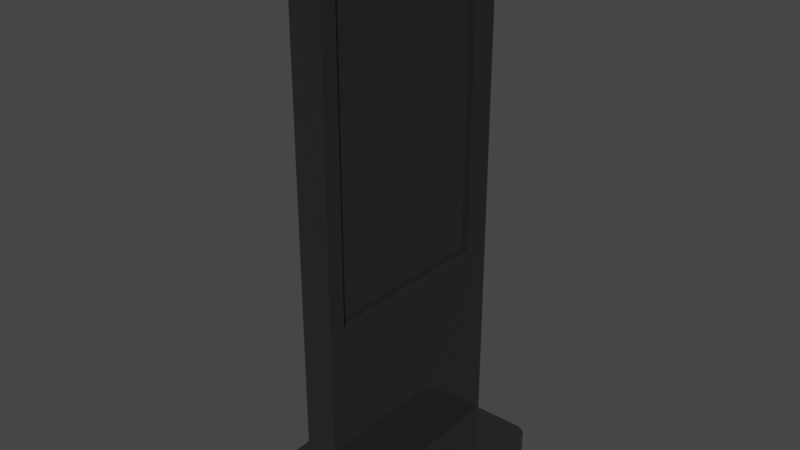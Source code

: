 # Source: Kiosk.blend  (saved by Blender 2.93.21; exported with 4.5.12 LTS)
import bpy
from mathutils import Matrix  # noqa: F401  (used for matrix-valued properties, if any)

bpy.ops.wm.read_factory_settings(use_empty=True)
scene = bpy.context.scene
scene.name = 'Scene'

# ---- collections
col_collection = bpy.data.collections.new('Collection'); scene.collection.children.link(col_collection)

# ---- materials (node trees are filled in below, after node groups)
mat_blackscreen_003 = bpy.data.materials.new('blackscreen.003')
mat_blackscreen_003.use_transparent_shadow = False

# ---- node groups
ng_auto_smooth = bpy.data.node_groups.new('Auto Smooth', 'GeometryNodeTree')
_s = ng_auto_smooth.interface.new_socket(name='Geometry', in_out='OUTPUT', socket_type='NodeSocketGeometry')
_s = ng_auto_smooth.interface.new_socket(name='Geometry', in_out='INPUT', socket_type='NodeSocketGeometry')
_s = ng_auto_smooth.interface.new_socket(name='Angle', in_out='INPUT', socket_type='NodeSocketFloat')
_s.subtype = 'ANGLE'
_s.min_value = 0.0
_s.max_value = 3.142
ng_auto_smooth.is_modifier = True
_N = ng_auto_smooth.nodes; _L = ng_auto_smooth.links
n0 = _N.new('NodeGroupOutput'); n0.name = 'Group Output'; n0.location = (480, -100)
n1 = _N.new('NodeGroupInput'); n1.name = 'Group Input'; n1.location = (-420, -300)
n2 = _N.new('NodeGroupInput'); n2.name = 'Group Input.001'; n2.location = (-60, -100)
n3 = _N.new('GeometryNodeSetShadeSmooth'); n3.name = 'Set Shade Smooth'; n3.location = (120, -100)
n3.domain = 'EDGE'
n4 = _N.new('GeometryNodeSetShadeSmooth'); n4.name = 'Set Shade Smooth.001'; n4.location = (300, -100)
n5 = _N.new('GeometryNodeInputMeshEdgeAngle'); n5.name = 'Edge Angle'; n5.location = (-420, -220)
n6 = _N.new('GeometryNodeInputEdgeSmooth'); n6.name = 'Is Edge Smooth'; n6.location = (-60, -160)
n7 = _N.new('GeometryNodeInputShadeSmooth'); n7.name = 'Is Face Smooth'; n7.location = (-240, -340)
n8 = _N.new('FunctionNodeBooleanMath'); n8.name = 'Boolean Math'; n8.location = (-60, -220)
n9 = _N.new('FunctionNodeCompare'); n9.name = 'Compare'; n9.location = (-240, -180)
n9.operation = 'LESS_EQUAL'
_L.new(n5.outputs[0], n9.inputs[0])
_L.new(n4.outputs[0], n0.inputs[0])
_L.new(n1.outputs[1], n9.inputs[1])
_L.new(n9.outputs[0], n8.inputs[0])
_L.new(n7.outputs[0], n8.inputs[1])
_L.new(n2.outputs[0], n3.inputs[0])
_L.new(n6.outputs[0], n3.inputs[1])
_L.new(n3.outputs[0], n4.inputs[0])
_L.new(n8.outputs[0], n3.inputs[2])
n0.is_active_output = True

# ---- material node trees
mat_blackscreen_003.use_nodes = True; mat_blackscreen_003.node_tree.nodes.clear()
_N = mat_blackscreen_003.node_tree.nodes; _L = mat_blackscreen_003.node_tree.links
n0 = _N.new('ShaderNodeBsdfPrincipled'); n0.name = 'Principled BSDF'; n0.location = (10, 300)
n0.distribution = 'GGX'
n0.subsurface_method = 'BURLEY'
n0.inputs[0].default_value = (0.03522, 0.03522, 0.03522, 1.0)
n0.inputs[1].default_value = 0.3676
n0.inputs[2].default_value = 0.08088
n0.inputs[3].default_value = 1.45
n0.inputs[27].default_value = (0.0, 0.0, 0.0, 1.0)
n0.inputs[28].default_value = 1.0
n1 = _N.new('ShaderNodeOutputMaterial'); n1.name = 'Material Output'; n1.location = (300, 300)
_L.new(n0.outputs[0], n1.inputs[0])
n1.is_active_output = True

# ---- world
world_world = bpy.data.worlds.new('World'); scene.world = world_world
world_world.use_nodes = True; world_world.node_tree.nodes.clear()
_N = world_world.node_tree.nodes; _L = world_world.node_tree.links
n0 = _N.new('ShaderNodeOutputWorld'); n0.name = 'World Output'; n0.location = (300, 300)
n1 = _N.new('ShaderNodeBackground'); n1.name = 'Background'; n1.location = (10, 300)
n1.inputs[0].default_value = (0.05088, 0.05088, 0.05088, 1.0)
_L.new(n1.outputs[0], n0.inputs[0])
n0.is_active_output = True
world_world.color = (0.05088, 0.05088, 0.05088)
world_world.use_sun_shadow = False
world_world.sun_shadow_jitter_overblur = 0.0

# ---- meshes
me_cube_205 = bpy.data.meshes.new('Cube.205')
me_cube_205.from_pydata([(-1.0, -0.8039, -1.0), (-1.0, -1.0, -0.8039), (-1.0, -0.879, -0.9851), (-1.0, -0.9426, -0.9426), (-1.0, -0.9851, -0.879), (-1.0, -1.0, 0.8039), (-1.0, -0.8039, 1.0), (-1.0, -0.9851, 0.879), (-1.0, -0.9426, 0.9426), (-1.0, -0.879, 0.9851), (-1.0, 1.0, -0.8039), (-1.0, 0.8039, -1.0), (-1.0, 0.9851, -0.879), (-1.0, 0.9426, -0.9426), (-1.0, 0.879, -0.9851), (-1.0, 0.8039, 1.0), (-1.0, 1.0, 0.8039), (-1.0, 0.879, 0.9851), (-1.0, 0.9426, 0.9426), (-1.0, 0.9851, 0.879), (1.0, -1.0, -0.8039), (1.0, -0.8039, -1.0), (1.0, -0.9851, -0.879), (1.0, -0.9426, -0.9426), (1.0, -0.879, -0.9851), (1.0, -0.8039, 1.0), (1.0, -1.0, 0.8039), (1.0, -0.879, 0.9851), (1.0, -0.9426, 0.9426), (1.0, -0.9851, 0.879), (1.0, 0.8039, -1.0), (1.0, 1.0, -0.8039), (1.0, 0.879, -0.9851), (1.0, 0.9426, -0.9426), (1.0, 0.9851, -0.879), (1.0, 1.0, 0.8039), (1.0, 0.8039, 1.0), (1.0, 0.9851, 0.879), (1.0, 0.9426, 0.9426), (1.0, 0.879, 0.9851)], [], [(20, 26, 5, 1), (30, 32, 33, 34, 31, 35, 37, 38, 39, 36, 25, 27, 28, 29, 26, 20, 22, 23, 24, 21), (36, 15, 6, 25), (0, 2, 3, 4, 1, 5, 7, 8, 9, 6, 15, 17, 18, 19, 16, 10, 12, 13, 14, 11), (10, 16, 35, 31), (30, 11, 14, 32), (32, 14, 13, 33), (33, 13, 12, 34), (34, 12, 10, 31), (15, 36, 39, 17), (17, 39, 38, 18), (18, 38, 37, 19), (19, 37, 35, 16), (0, 21, 24, 2), (2, 24, 23, 3), (3, 23, 22, 4), (4, 22, 20, 1), (25, 6, 9, 27), (27, 9, 8, 28), (28, 8, 7, 29), (29, 7, 5, 26), (11, 30, 21, 0)])
_uv = me_cube_205.uv_layers.new(name='UVMap')
_uv.uv.foreach_set('vector', [0.3995, 0.75, 0.6005, 0.75, 0.6005, 1.0, 0.3995, 1.0, 0.375, 0.5245, 0.3769, 0.5151, 0.3822, 0.5072, 0.3901, 0.5019, 0.3995, 0.5, 0.6005, 0.5, 0.6099, 0.5019, 0.6178, 0.5072, 0.6231, 0.5151, 0.625, 0.5245, 0.625, 0.7255, 0.6231, 0.7349, 0.6178, 0.7428, 0.6099, 0.7481, 0.6005, 0.75, 0.3995, 0.75, 0.3901, 0.7481, 0.3822, 0.7428, 0.3769, 0.7349, 0.375, 0.7255, 0.625, 0.5245, 0.875, 0.5245, 0.875, 0.7255, 0.625, 0.7255, 0.375, 0.02451, 0.3769, 0.01513, 0.3822, 0.007179, 0.3901, 0.001866, 0.3995, 0.0, 0.6005, 0.0, 0.6099, 0.001866, 0.6178, 0.007179, 0.6231, 0.01513, 0.625, 0.02451, 0.625, 0.2255, 0.6231, 0.2349, 0.6178, 0.2428, 0.6099, 0.2481, 0.6005, 0.25, 0.3995, 0.25, 0.3901, 0.2481, 0.3822, 0.2428, 0.3769, 0.2349, 0.375, 0.2255, 0.3995, 0.25, 0.6005, 0.25, 0.6005, 0.5, 0.3995, 0.5, 0.375, 0.5245, 0.125, 0.5245, 0.125, 0.5151, 0.375, 0.5151, 0.375, 0.5151, 0.125, 0.5151, 0.125, 0.5, 0.375, 0.5, 0.375, 0.5, 0.375, 0.25, 0.3901, 0.25, 0.3901, 0.5, 0.3901, 0.5, 0.3901, 0.25, 0.3995, 0.25, 0.3995, 0.5, 0.875, 0.5245, 0.625, 0.5245, 0.625, 0.5151, 0.875, 0.5151, 0.875, 0.5151, 0.625, 0.5151, 0.625, 0.5, 0.875, 0.5, 0.625, 0.25, 0.625, 0.5, 0.6099, 0.5, 0.6099, 0.25, 0.6099, 0.25, 0.6099, 0.5, 0.6005, 0.5, 0.6005, 0.25, 0.125, 0.7255, 0.375, 0.7255, 0.375, 0.7349, 0.125, 0.7349, 0.125, 0.7349, 0.375, 0.7349, 0.375, 0.75, 0.125, 0.75, 0.375, 1.0, 0.375, 0.75, 0.3901, 0.75, 0.3901, 1.0, 0.3901, 1.0, 0.3901, 0.75, 0.3995, 0.75, 0.3995, 1.0, 0.625, 0.7255, 0.875, 0.7255, 0.875, 0.7349, 0.625, 0.7349, 0.625, 0.7349, 0.875, 0.7349, 0.875, 0.75, 0.625, 0.75, 0.625, 0.75, 0.625, 1.0, 0.6099, 1.0, 0.6099, 0.75, 0.6099, 0.75, 0.6099, 1.0, 0.6005, 1.0, 0.6005, 0.75, 0.125, 0.5245, 0.375, 0.5245, 0.375, 0.7255, 0.125, 0.7255])
me_cube_205.materials.append(mat_blackscreen_003)
me_cube_205.use_remesh_fix_poles = True
me_cube_205.use_remesh_preserve_attributes = False
me_cube_205.update()
me_cube_206 = bpy.data.meshes.new('Cube.206')
me_cube_206.from_pydata([(-1.0, -1.0, -1.0), (-1.0, 1.0, -1.0), (1.0, -1.0, -1.0), (1.0, 1.0, -1.0), (-1.0, -1.0, 5.449), (-1.0, -0.791, 5.658), (-1.0, -0.9841, 5.529), (-1.0, -0.9388, 5.596), (-1.0, -0.871, 5.642), (1.0, -0.791, 5.658), (1.0, -1.0, 5.449), (1.0, -0.871, 5.642), (1.0, -0.9388, 5.596), (1.0, -0.9841, 5.529), (-1.0, 0.7779, 5.658), (-1.0, 1.0, 5.436), (-1.0, 0.8629, 5.641), (-1.0, 0.935, 5.593), (-1.0, 0.9831, 5.521), (1.0, 1.0, 5.436), (1.0, 0.7779, 5.658), (1.0, 0.9831, 5.521), (1.0, 0.935, 5.593), (1.0, 0.8629, 5.641), (-0.4012, -0.8476, 1.59), (-0.4012, -0.8476, 5.43), (-0.4012, 0.8382, 1.59), (-0.4012, 0.8382, 5.43), (0.5432, -0.8476, 1.59), (0.5432, -0.8476, 5.43), (0.5432, 0.8382, 1.59), (0.5432, 0.8382, 5.43), (1.0, 0.8382, 1.59), (1.0, -0.8476, 1.59), (1.0, -0.8476, 5.43), (1.0, 0.8382, 5.43), (-1.0, 0.8576, 1.57), (-0.9806, 0.8382, 1.59), (-0.999, 0.8516, 1.576), (-0.9963, 0.8462, 1.582), (-0.992, 0.8419, 1.586), (-0.9866, 0.8391, 1.589), (-1.0, -0.867, 1.57), (-0.9806, -0.8476, 1.59), (-0.999, -0.861, 1.576), (-0.9963, -0.8556, 1.582), (-0.992, -0.8513, 1.586), (-0.9866, -0.8485, 1.589), (-1.0, -0.867, 5.45), (-0.9806, -0.8476, 5.43), (-0.999, -0.861, 5.444), (-0.9963, -0.8556, 5.438), (-0.992, -0.8513, 5.434), (-0.9866, -0.8485, 5.431), (-0.9806, 0.8382, 5.43), (-1.0, 0.8576, 5.45), (-0.9866, 0.8391, 5.431), (-0.992, 0.8419, 5.434), (-0.9963, 0.8462, 5.438), (-0.999, 0.8516, 5.444)], [], [(13, 10, 34, 35, 19, 21, 22, 23, 20, 9, 11, 12), (34, 10, 2, 3, 19, 35, 32, 33), (20, 14, 5, 9), (1, 15, 19, 3), (1, 3, 2, 0), (9, 5, 8, 11), (11, 8, 7, 12), (12, 7, 6, 13), (13, 6, 4, 10), (2, 10, 4, 0), (14, 20, 23, 16), (16, 23, 22, 17), (17, 22, 21, 18), (18, 21, 19, 15), (54, 27, 25, 49), (37, 26, 27, 54), (25, 24, 43, 49), (26, 24, 25, 27), (6, 7, 8, 5, 14, 16, 17, 18, 15, 55, 48, 4), (55, 15, 1, 0, 4, 48, 42, 36), (28, 30, 31, 29), (35, 31, 30, 32), (33, 28, 29, 34), (30, 28, 33, 32), (29, 31, 35, 34), (36, 42, 44, 38), (38, 44, 45, 39), (39, 45, 46, 40), (40, 46, 47, 41), (41, 47, 43, 37), (37, 54, 56, 41), (41, 56, 57, 40), (40, 57, 58, 39), (39, 58, 59, 38), (38, 59, 55, 36), (42, 48, 50, 44), (44, 50, 51, 45), (45, 51, 52, 46), (46, 52, 53, 47), (47, 53, 49, 43), (48, 55, 59, 50), (50, 59, 58, 51), (51, 58, 57, 52), (52, 57, 56, 53), (53, 56, 54, 49), (43, 24, 26, 37)])
_uv = me_cube_206.uv_layers.new(name='UVMap')
_uv.uv.foreach_set('vector', [0.6202, 0.748, 0.6172, 0.75, 0.6165, 0.7309, 0.6165, 0.5202, 0.6167, 0.5, 0.6199, 0.5021, 0.6226, 0.5081, 0.6244, 0.5171, 0.625, 0.5278, 0.625, 0.7239, 0.6244, 0.7339, 0.6227, 0.7423, 0.6165, 0.7309, 0.6172, 0.75, 0.375, 0.75, 0.375, 0.5, 0.6167, 0.5, 0.6165, 0.5202, 0.4722, 0.5202, 0.4722, 0.7309, 0.625, 0.5278, 0.875, 0.5278, 0.875, 0.7239, 0.625, 0.7239, 0.375, 0.25, 0.6167, 0.25, 0.6167, 0.5, 0.375, 0.5, 0.125, 0.5, 0.375, 0.5, 0.375, 0.75, 0.125, 0.75, 0.625, 0.7239, 0.875, 0.7239, 0.875, 0.7339, 0.625, 0.7339, 0.625, 0.7339, 0.875, 0.7339, 0.875, 0.75, 0.625, 0.75, 0.625, 0.75, 0.625, 1.0, 0.6202, 1.0, 0.6202, 0.75, 0.6202, 0.75, 0.6202, 1.0, 0.6172, 1.0, 0.6172, 0.75, 0.375, 0.75, 0.6172, 0.75, 0.6172, 1.0, 0.375, 1.0, 0.875, 0.5278, 0.625, 0.5278, 0.625, 0.5171, 0.875, 0.5171, 0.875, 0.5171, 0.625, 0.5171, 0.625, 0.5, 0.875, 0.5, 0.625, 0.25, 0.625, 0.5, 0.6199, 0.5, 0.6199, 0.25, 0.6199, 0.25, 0.6199, 0.5, 0.6167, 0.5, 0.6167, 0.25, 0.6375, 0.5, 0.625, 0.5, 0.625, 0.75, 0.6375, 0.75, 0.375, 0.4875, 0.375, 0.5, 0.625, 0.5, 0.625, 0.4875, 0.625, 0.75, 0.375, 0.75, 0.375, 0.7625, 0.625, 0.7625, 0.375, 0.5, 0.375, 0.75, 0.625, 0.75, 0.625, 0.5, 0.6202, 0.001989, 0.6227, 0.007651, 0.6244, 0.01613, 0.625, 0.02612, 0.625, 0.2222, 0.6244, 0.2329, 0.6226, 0.2419, 0.6199, 0.2479, 0.6167, 0.25, 0.6172, 0.2322, 0.6172, 0.01662, 0.6172, 0.0, 0.6172, 0.2322, 0.6167, 0.25, 0.375, 0.25, 0.375, 0.0, 0.6172, 0.0, 0.6172, 0.01662, 0.4715, 0.01662, 0.4715, 0.2322, 0.375, 0.0, 0.375, 0.25, 0.625, 0.25, 0.625, 0.0, 0.625, 0.2599, 0.625, 0.25, 0.375, 0.25, 0.375, 0.2599, 0.375, 0.9901, 0.375, 1.0, 0.625, 1.0, 0.625, 0.9901, 0.125, 0.5, 0.125, 0.75, 0.1349, 0.75, 0.1349, 0.5, 0.875, 0.75, 0.875, 0.5, 0.8651, 0.5, 0.8651, 0.75, 0.4715, 0.2322, 0.4715, 0.01662, 0.4717, 0.01737, 0.4717, 0.2314, 0.4717, 0.2314, 0.4717, 0.01737, 0.4719, 0.01805, 0.4719, 0.2308, 0.4719, 0.2308, 0.4719, 0.01805, 0.4722, 0.01905, 0.4722, 0.2298, 0.3623, 0.4994, 0.3623, 0.7506, 0.3624, 0.7501, 0.3624, 0.4999, 0.3624, 0.4999, 0.3624, 0.7501, 0.3625, 0.75, 0.3625, 0.5, 0.375, 0.4875, 0.625, 0.4875, 0.6251, 0.4874, 0.3749, 0.4874, 0.3749, 0.4874, 0.6251, 0.4874, 0.6252, 0.4873, 0.3748, 0.4873, 0.4722, 0.2298, 0.6165, 0.2298, 0.6168, 0.2308, 0.4719, 0.2308, 0.4719, 0.2308, 0.6168, 0.2308, 0.617, 0.2314, 0.4717, 0.2314, 0.4717, 0.2314, 0.617, 0.2314, 0.6172, 0.2322, 0.4715, 0.2322, 0.4715, 0.01662, 0.6172, 0.01662, 0.617, 0.01737, 0.4717, 0.01737, 0.4717, 0.01737, 0.617, 0.01737, 0.6168, 0.01805, 0.4719, 0.01805, 0.4719, 0.01805, 0.6168, 0.01805, 0.6165, 0.01905, 0.4722, 0.01905, 0.3748, 0.7627, 0.6252, 0.7627, 0.6251, 0.7626, 0.3749, 0.7626, 0.3749, 0.7626, 0.6251, 0.7626, 0.625, 0.7625, 0.375, 0.7625, 0.6172, 0.01662, 0.6172, 0.2322, 0.617, 0.2314, 0.617, 0.01737, 0.617, 0.01737, 0.617, 0.2314, 0.6168, 0.2308, 0.6168, 0.01805, 0.6168, 0.01805, 0.6168, 0.2308, 0.6165, 0.2298, 0.6165, 0.01905, 0.6377, 0.7506, 0.6377, 0.4994, 0.6376, 0.4999, 0.6376, 0.7501, 0.6376, 0.7501, 0.6376, 0.4999, 0.6375, 0.5, 0.6375, 0.75, 0.3625, 0.75, 0.375, 0.75, 0.375, 0.5, 0.3625, 0.5])
me_cube_206.materials.append(mat_blackscreen_003)
me_cube_206.use_remesh_fix_poles = True
me_cube_206.use_remesh_preserve_attributes = False
me_cube_206.update()
me_cube_208 = bpy.data.meshes.new('Cube.208')
me_cube_208.from_pydata([(-1.0, -1.0, -1.0), (-1.0, -1.0, 1.0), (-1.0, 1.0, -1.0), (-1.0, 1.0, 1.0), (1.0, -1.0, -1.0), (1.0, -1.0, 1.0), (1.0, 1.0, -1.0), (1.0, 1.0, 1.0)], [], [(0, 1, 3, 2), (2, 3, 7, 6), (6, 7, 5, 4), (4, 5, 1, 0), (2, 6, 4, 0), (7, 3, 1, 5)])
_uv = me_cube_208.uv_layers.new(name='UVMap')
_uv.uv.foreach_set('vector', [0.375, 0.0, 0.625, 0.0, 0.625, 0.25, 0.375, 0.25, 0.375, 0.25, 0.625, 0.25, 0.625, 0.5, 0.375, 0.5, 0.375, 0.5, 0.625, 0.5, 0.625, 0.75, 0.375, 0.75, 0.375, 0.75, 0.625, 0.75, 0.625, 1.0, 0.375, 1.0, 0.125, 0.5, 0.375, 0.5, 0.375, 0.75, 0.125, 0.75, 0.625, 0.5, 0.875, 0.5, 0.875, 0.75, 0.625, 0.75])
me_cube_208.use_remesh_fix_poles = True
me_cube_208.use_remesh_preserve_attributes = False
me_cube_208.update()

# ---- objects
ob_cube_209 = bpy.data.objects.new('Cube.209', me_cube_205)
ob_cube_210 = bpy.data.objects.new('Cube.210', me_cube_206)
ob_cube_211 = bpy.data.objects.new('Cube.211', me_cube_208)

# ---- transforms, parenting, visibility, modifiers, constraints
ob_cube_209.location = (-0.07312, -0.1904, -0.2066)
ob_cube_209.rotation_euler = (0.0, 1.571, 0.0)
ob_cube_209.scale = (0.1134, 1.346, 1.0)
ob_cube_210.location = (-0.07312, -0.1904, 0.6945)
ob_cube_210.scale = (0.1958, 1.346, 1.0)
_m = ob_cube_210.modifiers.new('Auto Smooth', 'NODES')
_m.node_group = ng_auto_smooth
_gi = [s.identifier for s in ng_auto_smooth.interface.items_tree if s.item_type == 'SOCKET' and s.in_out == 'INPUT']
_m[_gi[1]] = 0.5236  # Angle
ob_cube_211.location = (-0.2016, -0.1967, 4.205)
ob_cube_211.scale = (0.042, 1.134, 1.929)

# ---- collection membership
col_collection.objects.link(ob_cube_209)
col_collection.objects.link(ob_cube_210)
col_collection.objects.link(ob_cube_211)

# ---- scene / render settings (as saved in the file)
scene.frame_start = 1; scene.frame_end = 250; scene.frame_set(1)
scene.render.engine = 'BLENDER_EEVEE_NEXT'
scene.cycles.use_denoising = False
scene.cycles.samples = 128
scene.cycles.sampling_pattern = 'TABULATED_SOBOL'
scene.cycles.use_adaptive_sampling = False
scene.cycles.use_light_tree = False
scene.view_settings.view_transform = 'Filmic'
bpy.context.view_layer.update()

# ---- added for rendering (the .blend has no active camera and no usable light): camera, sun
cam_auto = bpy.data.cameras.new('AutoCamera')
cam_auto.lens = 50.0
cam_auto.sensor_width = 36.0
cam_auto.clip_end = 1000.0
ob_auto_camera = bpy.data.objects.new('AutoCamera', cam_auto)
scene.collection.objects.link(ob_auto_camera)
ob_auto_camera.location = (6.83591, -8.48124, 8.54333)
ob_auto_camera.rotation_euler = (1.09748, -7.21219e-08, 0.694738)
scene.camera = ob_auto_camera
light_auto_sun = bpy.data.lights.new('AutoSun', 'SUN')
light_auto_sun.energy = 3.0
light_auto_sun.angle = 0.0523599
ob_auto_sun = bpy.data.objects.new('AutoSun', light_auto_sun)
scene.collection.objects.link(ob_auto_sun)
ob_auto_sun.rotation_euler = (0.872665, 0.174533, 0.523599)
bpy.context.view_layer.update()
